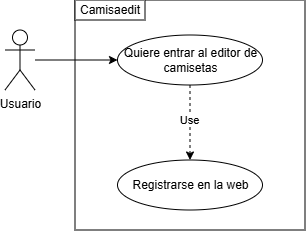

The diagram above was exported from draw.io. Its source (the exported page's mxGraphModel, read from the mxfile embedded in the PNG):
<mxGraphModel dx="815" dy="500" grid="1" gridSize="10" guides="1" tooltips="1" connect="1" arrows="1" fold="1" page="1" pageScale="1" pageWidth="840" pageHeight="840" math="0" shadow="0">
  <root>
    <mxCell id="0" />
    <mxCell id="1" parent="0" />
    <mxCell id="riCmNubfAC22sBBYcLVE-2" parent="1" style="shape=umlActor;verticalLabelPosition=bottom;verticalAlign=top;html=1;outlineConnect=0;" value="Usuario" vertex="1">
      <mxGeometry height="60" width="30" x="60" y="90" as="geometry" />
    </mxCell>
    <mxCell id="riCmNubfAC22sBBYcLVE-10" parent="1" style="rounded=0;whiteSpace=wrap;html=1;fillColor=none;" value="" vertex="1">
      <mxGeometry height="230" width="230" x="130" y="60" as="geometry" />
    </mxCell>
    <mxCell id="riCmNubfAC22sBBYcLVE-11" parent="1" style="rounded=0;whiteSpace=wrap;html=1;" value="Camisaedit" vertex="1">
      <mxGeometry height="20" width="70" x="130" y="60" as="geometry" />
    </mxCell>
    <mxCell id="riCmNubfAC22sBBYcLVE-17" edge="1" parent="1" source="riCmNubfAC22sBBYcLVE-12" style="edgeStyle=orthogonalEdgeStyle;rounded=0;orthogonalLoop=1;jettySize=auto;html=1;dashed=1;" target="riCmNubfAC22sBBYcLVE-16" value="">
      <mxGeometry relative="1" as="geometry" />
    </mxCell>
    <mxCell id="riCmNubfAC22sBBYcLVE-20" connectable="0" parent="riCmNubfAC22sBBYcLVE-17" style="edgeLabel;html=1;align=center;verticalAlign=middle;resizable=0;points=[];" value="Use" vertex="1">
      <mxGeometry relative="1" x="-0.0819" y="-1" as="geometry">
        <mxPoint as="offset" />
      </mxGeometry>
    </mxCell>
    <mxCell id="riCmNubfAC22sBBYcLVE-12" parent="1" style="ellipse;whiteSpace=wrap;html=1;" value="Quiere entrar al editor de camisetas" vertex="1">
      <mxGeometry height="50" width="145" x="172.5" y="95" as="geometry" />
    </mxCell>
    <mxCell id="riCmNubfAC22sBBYcLVE-13" edge="1" parent="1" source="riCmNubfAC22sBBYcLVE-2" style="edgeStyle=orthogonalEdgeStyle;rounded=0;orthogonalLoop=1;jettySize=auto;html=1;" target="riCmNubfAC22sBBYcLVE-12">
      <mxGeometry relative="1" as="geometry" />
    </mxCell>
    <mxCell id="riCmNubfAC22sBBYcLVE-16" parent="1" style="ellipse;whiteSpace=wrap;html=1;" value="Registrarse en la web" vertex="1">
      <mxGeometry height="50" width="145" x="172.5" y="220" as="geometry" />
    </mxCell>
  </root>
</mxGraphModel>